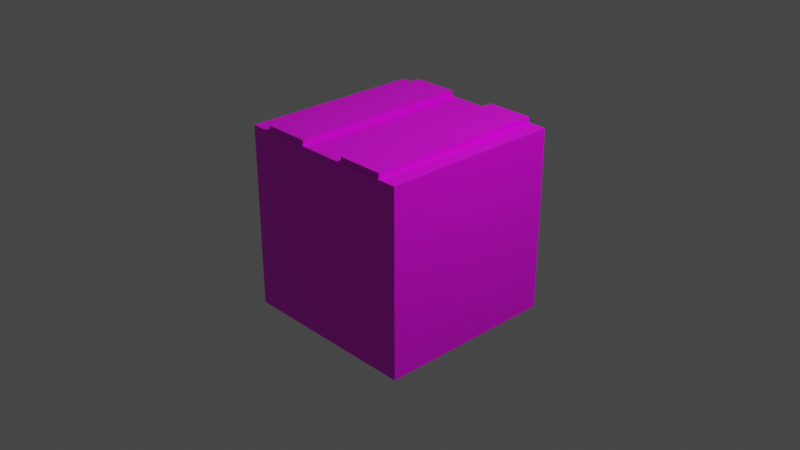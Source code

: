 # Source: grass.blend  (saved by Blender 3.1.7; exported with 4.5.12 LTS)
import bpy
from mathutils import Matrix  # noqa: F401  (used for matrix-valued properties, if any)

bpy.ops.wm.read_factory_settings(use_empty=True)
scene = bpy.context.scene
scene.name = 'Scene'

# ---- collections
col_collection = bpy.data.collections.new('Collection'); scene.collection.children.link(col_collection)

# ---- images (referenced by path relative to the original .blend; pixels are not part of the script)
import os
ASSET_DIR = os.environ.get("B2B_ASSET_DIR", "")  # directory of the original .blend (textures are referenced by path, not embedded)
HERE = os.path.dirname(os.path.abspath(__file__))  # packed textures are extracted next to this script under _unpacked/

def load_image(name, relpath, width, height, colorspace="sRGB"):
    """Load a texture the original file referenced (path relative to the .blend, or extracted next to this script)."""
    p = next((c for c in (os.path.join(HERE, relpath), os.path.join(ASSET_DIR, relpath)) if relpath and os.path.exists(c)), "")
    if p:
        img = bpy.data.images.load(p, check_existing=True)
        img.name = name
    else:  # same state as the original file: an image datablock whose file is absent (Cycles renders it pink)
        img = bpy.data.images.new(name, width, height)
        img.source = "FILE"
        img.filepath = "//" + (relpath or name)
    img.colorspace_settings.name = colorspace
    return img
img_cube_png_001 = load_image('Cube.png.001', 'Cube.png', 1024, 1024, 'sRGB')
img_cube_png_003 = load_image('Cube.png.003', 'Cube.png', 1024, 1024, 'sRGB')
img_cube_png_004 = load_image('Cube.png.004', 'Cube.png', 1024, 1024, 'sRGB')

# ---- materials (node trees are filled in below, after node groups)
mat_material = bpy.data.materials.new('Material')
mat_material.alpha_threshold = 0.0
mat_material.use_transparent_shadow = False
mat_material.line_color = (0.0, 0.0, 0.0, 1.0)
mat_material_002 = bpy.data.materials.new('Material.002')
mat_material_002.alpha_threshold = 0.0
mat_material_002.use_transparent_shadow = False
mat_material_002.line_color = (0.0, 0.0, 0.0, 1.0)
mat_material_003 = bpy.data.materials.new('Material.003')
mat_material_003.alpha_threshold = 0.0
mat_material_003.use_transparent_shadow = False
mat_material_003.line_color = (0.0, 0.0, 0.0, 1.0)

# ---- material node trees
mat_material.use_nodes = True; mat_material.node_tree.nodes.clear()
_N = mat_material.node_tree.nodes; _L = mat_material.node_tree.links
n0 = _N.new('ShaderNodeOutputMaterial'); n0.name = 'Material Output'; n0.location = (300, 300)
n1 = _N.new('ShaderNodeBsdfPrincipled'); n1.name = 'Principled BSDF'; n1.location = (10, 300)
n1.distribution = 'GGX'
n1.subsurface_method = 'RANDOM_WALK_SKIN'
n1.inputs[2].default_value = 0.4
n1.inputs[3].default_value = 1.45
n1.inputs[27].default_value = (0.0, 0.0, 0.0, 1.0)
n1.inputs[28].default_value = 1.0
n2 = _N.new('ShaderNodeTexImage'); n2.name = '이미지 텍스처'; n2.location = (-280, 280)
n2.image = img_cube_png_001
_L.new(n1.outputs[0], n0.inputs[0])
_L.new(n2.outputs[0], n1.inputs[0])
n0.is_active_output = True
mat_material_002.use_nodes = True; mat_material_002.node_tree.nodes.clear()
_N = mat_material_002.node_tree.nodes; _L = mat_material_002.node_tree.links
n0 = _N.new('ShaderNodeOutputMaterial'); n0.name = 'Material Output'; n0.location = (300, 300)
n1 = _N.new('ShaderNodeBsdfPrincipled'); n1.name = 'Principled BSDF'; n1.location = (10, 300)
n1.distribution = 'GGX'
n1.subsurface_method = 'RANDOM_WALK_SKIN'
n1.inputs[2].default_value = 0.4
n1.inputs[3].default_value = 1.45
n1.inputs[27].default_value = (0.0, 0.0, 0.0, 1.0)
n1.inputs[28].default_value = 1.0
n2 = _N.new('ShaderNodeTexImage'); n2.name = '이미지 텍스처'; n2.location = (-280, 280)
n2.image = img_cube_png_003
_L.new(n1.outputs[0], n0.inputs[0])
_L.new(n2.outputs[0], n1.inputs[0])
n0.is_active_output = True
mat_material_003.use_nodes = True; mat_material_003.node_tree.nodes.clear()
_N = mat_material_003.node_tree.nodes; _L = mat_material_003.node_tree.links
n0 = _N.new('ShaderNodeOutputMaterial'); n0.name = 'Material Output'; n0.location = (300, 300)
n1 = _N.new('ShaderNodeBsdfPrincipled'); n1.name = 'Principled BSDF'; n1.location = (10, 300)
n1.distribution = 'GGX'
n1.subsurface_method = 'RANDOM_WALK_SKIN'
n1.inputs[2].default_value = 0.4
n1.inputs[3].default_value = 1.45
n1.inputs[27].default_value = (0.0, 0.0, 0.0, 1.0)
n1.inputs[28].default_value = 1.0
n2 = _N.new('ShaderNodeTexImage'); n2.name = '이미지 텍스처'; n2.location = (-280, 280)
n2.image = img_cube_png_004
_L.new(n1.outputs[0], n0.inputs[0])
_L.new(n2.outputs[0], n1.inputs[0])
n0.is_active_output = True

# ---- world
world_world = bpy.data.worlds.new('World'); scene.world = world_world
world_world.use_nodes = True; world_world.node_tree.nodes.clear()
_N = world_world.node_tree.nodes; _L = world_world.node_tree.links
n0 = _N.new('ShaderNodeOutputWorld'); n0.name = 'World Output'; n0.location = (300, 300)
n1 = _N.new('ShaderNodeBackground'); n1.name = 'Background'; n1.location = (10, 300)
n1.inputs[0].default_value = (0.05088, 0.05088, 0.05088, 1.0)
_L.new(n1.outputs[0], n0.inputs[0])
n0.is_active_output = True
world_world.color = (0.05088, 0.05088, 0.05088)
world_world.use_sun_shadow = False
world_world.sun_shadow_jitter_overblur = 0.0

# ---- cameras
cam_camera = bpy.data.cameras.new('Camera')
cam_camera.clip_end = 100.0
cam_camera.ortho_scale = 7.314

# ---- lights
light_light = bpy.data.lights.new('Light', 'POINT')
light_light.transmission_factor = 0.0
light_light.energy = 1000.0
light_light.shadow_soft_size = 0.1
light_light.shadow_maximum_resolution = 0.006
light_light.use_absolute_resolution = True

# ---- meshes
me_cube = bpy.data.meshes.new('Cube')
me_cube.from_pydata([(1.0, 1.0, 1.0), (1.0, 1.0, -1.0), (1.0, -1.0, 1.0), (1.0, -1.0, -1.0), (-1.0, 1.0, 1.0), (-1.0, 1.0, -1.0), (-1.0, -1.0, 1.0), (-1.0, -1.0, -1.0)], [], [(0, 4, 6, 2), (3, 2, 6, 7), (7, 6, 4, 5), (5, 1, 3, 7), (1, 0, 2, 3), (5, 4, 0, 1)])
_uv = me_cube.uv_layers.new(name='UVMap')
_uv.uv.foreach_set('vector', [0.6289, 0.5, 0.8789, 0.5, 0.8789, 0.75, 0.6289, 0.75, 0.3789, 0.75, 0.6289, 0.75, 0.6289, 1.0, 0.3789, 1.0, 0.3789, 0.0, 0.6289, 0.0, 0.6289, 0.25, 0.3789, 0.25, 0.1289, 0.5, 0.3789, 0.5, 0.3789, 0.75, 0.1289, 0.75, 0.3789, 0.5, 0.6289, 0.5, 0.6289, 0.75, 0.3789, 0.75, 0.3789, 0.25, 0.6289, 0.25, 0.6289, 0.5, 0.3789, 0.5])
_ca = me_cube.color_attributes.new('Col', 'BYTE_COLOR', 'CORNER')
_ca.data.foreach_set('color', [1.0, 1.0, 1.0, 1.0, 1.0, 1.0, 1.0, 1.0, 1.0, 1.0, 1.0, 1.0, 1.0, 1.0, 1.0, 1.0, 1.0, 1.0, 1.0, 1.0, 1.0, 1.0, 1.0, 1.0, 1.0, 1.0, 1.0, 1.0, 1.0, 1.0, 1.0, 1.0, 1.0, 1.0, 1.0, 1.0, 1.0, 1.0, 1.0, 1.0, 1.0, 1.0, 1.0, 1.0, 1.0, 1.0, 1.0, 1.0, 1.0, 1.0, 1.0, 1.0, 1.0, 1.0, 1.0, 1.0, 1.0, 1.0, 1.0, 1.0, 1.0, 1.0, 1.0, 1.0, 1.0, 1.0, 1.0, 1.0, 1.0, 1.0, 1.0, 1.0, 1.0, 1.0, 1.0, 1.0, 1.0, 1.0, 1.0, 1.0, 1.0, 1.0, 1.0, 1.0, 1.0, 1.0, 1.0, 1.0, 1.0, 1.0, 1.0, 1.0, 1.0, 1.0, 1.0, 1.0])
me_cube.materials.append(mat_material)
me_cube.use_remesh_preserve_volume = False
me_cube.use_remesh_preserve_attributes = False
me_cube.use_mirror_vertex_groups = False
me_cube.update()
me_cube_002 = bpy.data.meshes.new('Cube.002')
me_cube_002.from_pydata([(1.0, 1.0, 1.0), (1.0, 1.0, -1.0), (1.0, -1.0, 1.0), (1.0, -1.0, -1.0), (-1.0, 1.0, 1.0), (-1.0, 1.0, -1.0), (-1.0, -1.0, 1.0), (-1.0, -1.0, -1.0)], [], [(0, 4, 6, 2), (3, 2, 6, 7), (7, 6, 4, 5), (5, 1, 3, 7), (1, 0, 2, 3), (5, 4, 0, 1)])
_uv = me_cube_002.uv_layers.new(name='UVMap')
_uv.uv.foreach_set('vector', [0.8056, 0.5003, 0.8623, 0.5003, 0.8623, 0.7497, 0.8056, 0.7497, 0.6025, 0.75, 0.626, 0.75, 0.626, 1.0, 0.6025, 1.0, 0.6277, 0.4995, 0.6686, 0.4995, 0.6686, 0.7495, 0.6277, 0.7495, 0.1258, 0.5004, 0.3728, 0.5004, 0.3728, 0.7504, 0.1258, 0.7504, 0.6325, 0.4975, 0.6662, 0.4975, 0.6662, 0.7475, 0.6325, 0.7475, 0.6007, 0.25, 0.6267, 0.25, 0.6267, 0.5, 0.6007, 0.5])
me_cube_002.materials.append(mat_material_002)
me_cube_002.use_remesh_preserve_volume = False
me_cube_002.use_remesh_preserve_attributes = False
me_cube_002.use_mirror_vertex_groups = False
me_cube_002.update()
me_cube_003 = bpy.data.meshes.new('Cube.003')
me_cube_003.from_pydata([(1.0, 1.0, 1.0), (1.0, 1.0, -1.0), (1.0, -1.0, 1.0), (1.0, -1.0, -1.0), (-1.0, 1.0, 1.0), (-1.0, 1.0, -1.0), (-1.0, -1.0, 1.0), (-1.0, -1.0, -1.0)], [], [(0, 4, 6, 2), (3, 2, 6, 7), (7, 6, 4, 5), (5, 1, 3, 7), (1, 0, 2, 3), (5, 4, 0, 1)])
_uv = me_cube_003.uv_layers.new(name='UVMap')
_uv.uv.foreach_set('vector', [0.7236, 0.5003, 0.7803, 0.5003, 0.7803, 0.7497, 0.7236, 0.7497, 0.6025, 0.75, 0.626, 0.75, 0.626, 1.0, 0.6025, 1.0, 0.6277, 0.4995, 0.6686, 0.4995, 0.6686, 0.7495, 0.6277, 0.7495, 0.1258, 0.5004, 0.3728, 0.5004, 0.3728, 0.7504, 0.1258, 0.7504, 0.6325, 0.4975, 0.6662, 0.4975, 0.6662, 0.7475, 0.6325, 0.7475, 0.6007, 0.25, 0.6267, 0.25, 0.6267, 0.5, 0.6007, 0.5])
me_cube_003.materials.append(mat_material_003)
me_cube_003.use_remesh_preserve_volume = False
me_cube_003.use_remesh_preserve_attributes = False
me_cube_003.use_mirror_vertex_groups = False
me_cube_003.update()

# ---- objects
ob_cube = bpy.data.objects.new('Cube', me_cube)
ob_light = bpy.data.objects.new('Light', light_light)
ob_camera = bpy.data.objects.new('Camera', cam_camera)
ob_cube_002 = bpy.data.objects.new('Cube.002', me_cube_002)
ob_cube_001 = bpy.data.objects.new('Cube.001', me_cube_003)

# ---- transforms, parenting, visibility, modifiers, constraints
ob_cube.location = (0.0, 0.0, 0.0)
ob_cube.lock_rotations_4d = False
ob_cube.empty_display_type = 'ARROWS'
ob_cube.lineart.crease_threshold = 0.0
ob_light.location = (4.076, 1.005, 5.904)
ob_light.rotation_euler = (0.6503, 0.05522, 1.866)
ob_light.lock_rotations_4d = False
ob_light.empty_display_type = 'ARROWS'
ob_light.color = (0.0, 0.0, 0.0, 0.0)
ob_light.lineart.crease_threshold = 0.0
ob_camera.location = (7.359, -6.926, 4.958)
ob_camera.rotation_euler = (1.109, 0.0, 0.8149)
ob_camera.lock_rotations_4d = False
ob_camera.empty_display_type = 'ARROWS'
ob_camera.color = (0.0, 0.0, 0.0, 0.0)
ob_camera.display_type = 'WIRE'
ob_camera.lineart.crease_threshold = 0.0
ob_cube_002.location = (0.5393, 0.004476, 1.025)
ob_cube_002.scale = (0.2534, 0.9951, 0.0337)
ob_cube_002.lock_rotations_4d = False
ob_cube_002.empty_display_type = 'ARROWS'
ob_cube_002.lineart.crease_threshold = 0.0
ob_cube_001.location = (-0.5095, 0.004476, 1.025)
ob_cube_001.scale = (0.2534, 0.9951, 0.0337)
ob_cube_001.lock_rotations_4d = False
ob_cube_001.empty_display_type = 'ARROWS'
ob_cube_001.lineart.crease_threshold = 0.0

# ---- collection membership
col_collection.objects.link(ob_cube)
col_collection.objects.link(ob_light)
col_collection.objects.link(ob_camera)
col_collection.objects.link(ob_cube_002)
col_collection.objects.link(ob_cube_001)

# ---- scene / render settings (as saved in the file)
scene.camera = ob_camera
scene.frame_start = 1; scene.frame_end = 250; scene.frame_set(15)
scene.render.engine = 'BLENDER_EEVEE_NEXT'
scene.cycles.sampling_pattern = 'TABULATED_SOBOL'
scene.cycles.use_light_tree = False
scene.view_settings.view_transform = 'Filmic'
bpy.context.view_layer.update()
